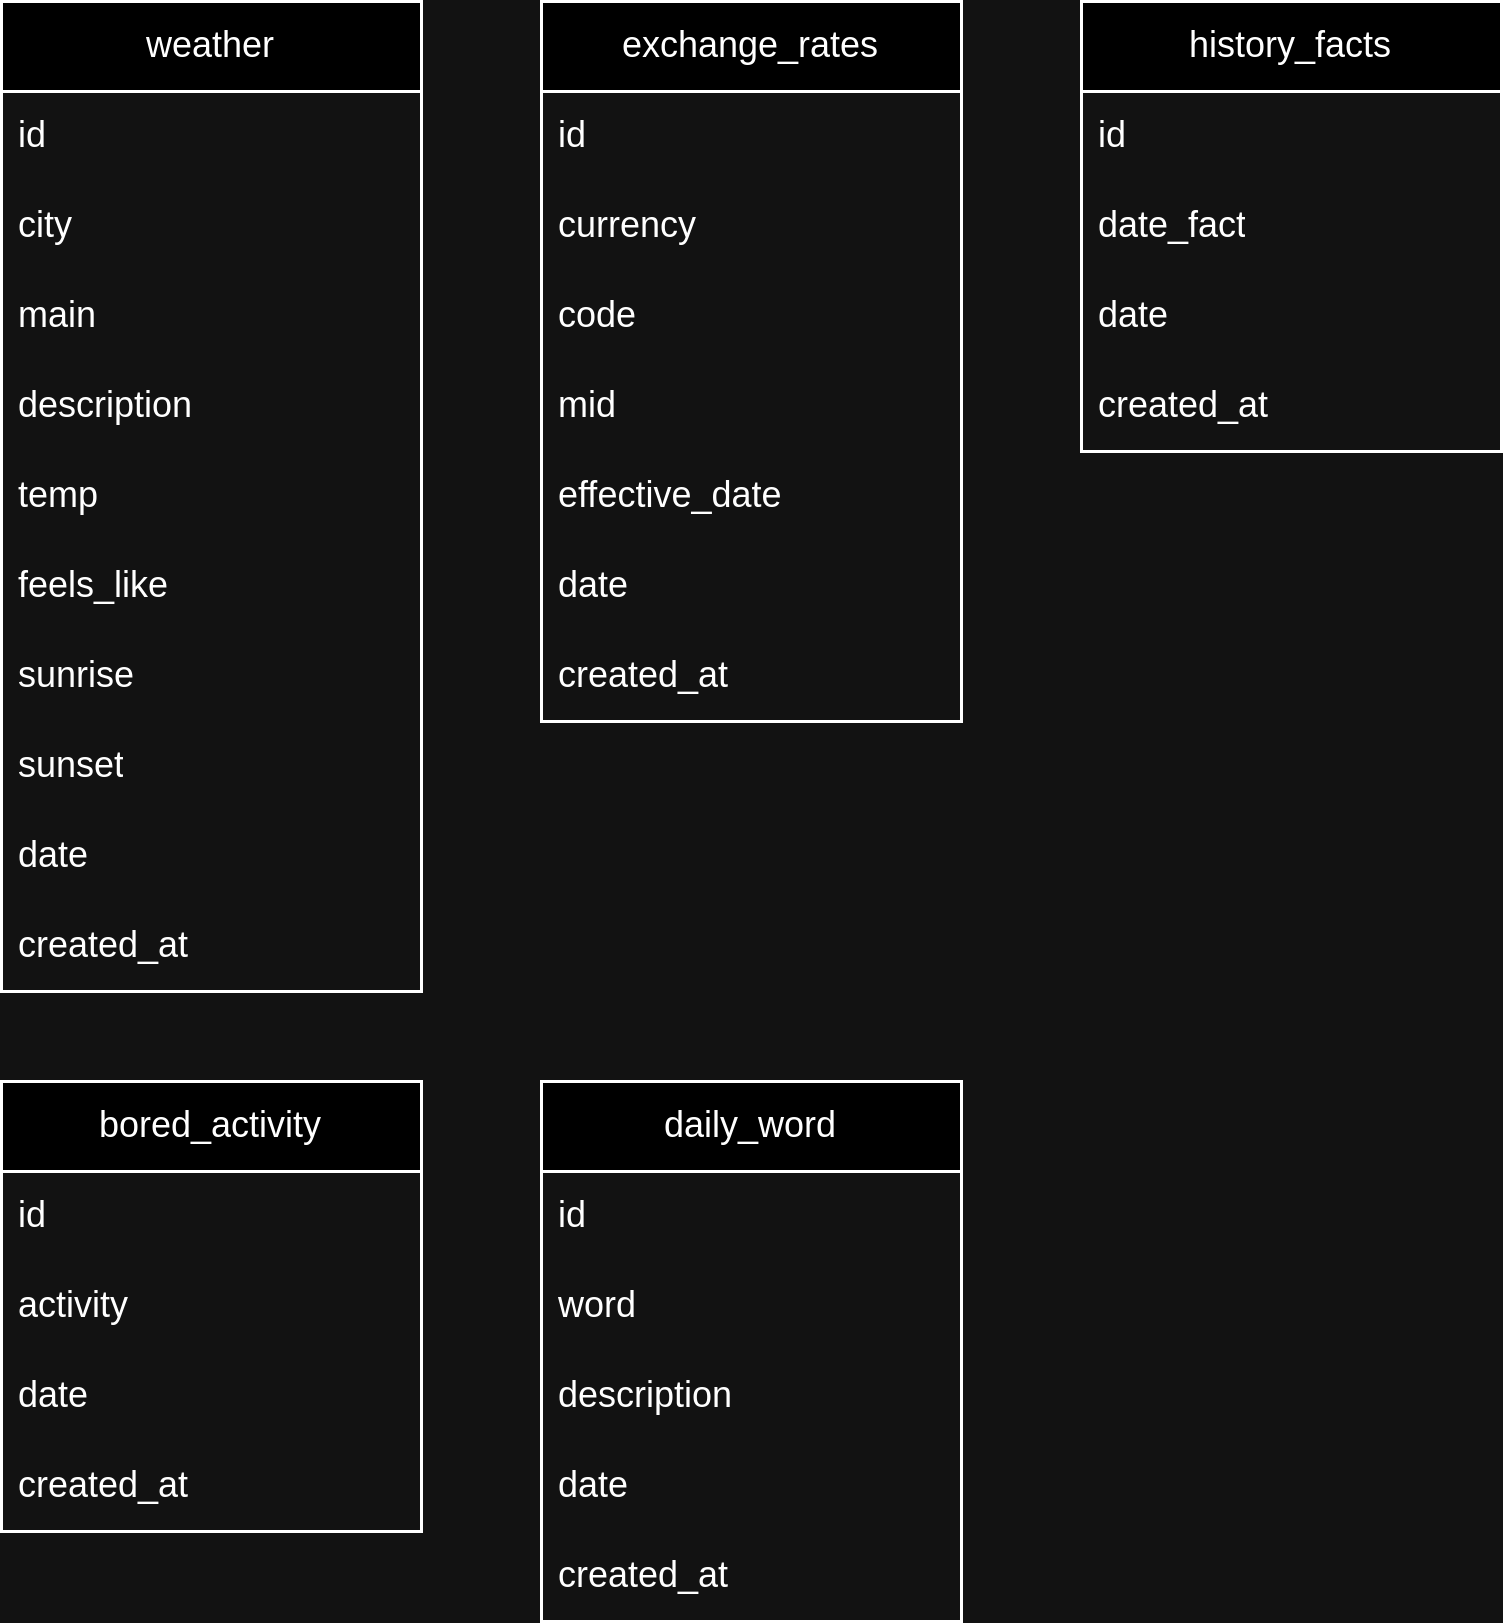

The diagram above was exported from draw.io. Its source (the exported page's mxGraphModel, read from the mxfile embedded in the PNG):
<mxGraphModel dx="1364" dy="793" grid="1" gridSize="10" guides="1" tooltips="1" connect="1" arrows="1" fold="1" page="1" pageScale="1" pageWidth="850" pageHeight="1100" math="0" shadow="0">
  <root>
    <mxCell id="0" />
    <mxCell id="1" parent="0" />
    <mxCell id="raV2QWB-WUqGOTCogD82-14" value="bored_activity" style="swimlane;fontStyle=0;childLayout=stackLayout;horizontal=1;startSize=30;horizontalStack=0;resizeParent=1;resizeParentMax=0;resizeLast=0;collapsible=1;marginBottom=0;whiteSpace=wrap;html=1;" vertex="1" parent="1">
      <mxGeometry x="300" y="510" width="140" height="150" as="geometry">
        <mxRectangle x="120" y="150" width="60" height="30" as="alternateBounds" />
      </mxGeometry>
    </mxCell>
    <mxCell id="raV2QWB-WUqGOTCogD82-15" value="id" style="text;strokeColor=none;fillColor=none;align=left;verticalAlign=middle;spacingLeft=4;spacingRight=4;overflow=hidden;points=[[0,0.5],[1,0.5]];portConstraint=eastwest;rotatable=0;whiteSpace=wrap;html=1;" vertex="1" parent="raV2QWB-WUqGOTCogD82-14">
      <mxGeometry y="30" width="140" height="30" as="geometry" />
    </mxCell>
    <mxCell id="raV2QWB-WUqGOTCogD82-16" value="activity" style="text;strokeColor=none;fillColor=none;align=left;verticalAlign=middle;spacingLeft=4;spacingRight=4;overflow=hidden;points=[[0,0.5],[1,0.5]];portConstraint=eastwest;rotatable=0;whiteSpace=wrap;html=1;" vertex="1" parent="raV2QWB-WUqGOTCogD82-14">
      <mxGeometry y="60" width="140" height="30" as="geometry" />
    </mxCell>
    <mxCell id="raV2QWB-WUqGOTCogD82-17" value="date" style="text;strokeColor=none;fillColor=none;align=left;verticalAlign=middle;spacingLeft=4;spacingRight=4;overflow=hidden;points=[[0,0.5],[1,0.5]];portConstraint=eastwest;rotatable=0;whiteSpace=wrap;html=1;" vertex="1" parent="raV2QWB-WUqGOTCogD82-14">
      <mxGeometry y="90" width="140" height="30" as="geometry" />
    </mxCell>
    <mxCell id="raV2QWB-WUqGOTCogD82-26" value="created_at" style="text;strokeColor=none;fillColor=none;align=left;verticalAlign=middle;spacingLeft=4;spacingRight=4;overflow=hidden;points=[[0,0.5],[1,0.5]];portConstraint=eastwest;rotatable=0;whiteSpace=wrap;html=1;" vertex="1" parent="raV2QWB-WUqGOTCogD82-14">
      <mxGeometry y="120" width="140" height="30" as="geometry" />
    </mxCell>
    <mxCell id="raV2QWB-WUqGOTCogD82-27" value="daily_word" style="swimlane;fontStyle=0;childLayout=stackLayout;horizontal=1;startSize=30;horizontalStack=0;resizeParent=1;resizeParentMax=0;resizeLast=0;collapsible=1;marginBottom=0;whiteSpace=wrap;html=1;" vertex="1" parent="1">
      <mxGeometry x="480" y="510" width="140" height="180" as="geometry">
        <mxRectangle x="120" y="150" width="60" height="30" as="alternateBounds" />
      </mxGeometry>
    </mxCell>
    <mxCell id="raV2QWB-WUqGOTCogD82-28" value="id" style="text;strokeColor=none;fillColor=none;align=left;verticalAlign=middle;spacingLeft=4;spacingRight=4;overflow=hidden;points=[[0,0.5],[1,0.5]];portConstraint=eastwest;rotatable=0;whiteSpace=wrap;html=1;" vertex="1" parent="raV2QWB-WUqGOTCogD82-27">
      <mxGeometry y="30" width="140" height="30" as="geometry" />
    </mxCell>
    <mxCell id="raV2QWB-WUqGOTCogD82-29" value="word" style="text;strokeColor=none;fillColor=none;align=left;verticalAlign=middle;spacingLeft=4;spacingRight=4;overflow=hidden;points=[[0,0.5],[1,0.5]];portConstraint=eastwest;rotatable=0;whiteSpace=wrap;html=1;" vertex="1" parent="raV2QWB-WUqGOTCogD82-27">
      <mxGeometry y="60" width="140" height="30" as="geometry" />
    </mxCell>
    <mxCell id="raV2QWB-WUqGOTCogD82-33" value="description" style="text;strokeColor=none;fillColor=none;align=left;verticalAlign=middle;spacingLeft=4;spacingRight=4;overflow=hidden;points=[[0,0.5],[1,0.5]];portConstraint=eastwest;rotatable=0;whiteSpace=wrap;html=1;" vertex="1" parent="raV2QWB-WUqGOTCogD82-27">
      <mxGeometry y="90" width="140" height="30" as="geometry" />
    </mxCell>
    <mxCell id="raV2QWB-WUqGOTCogD82-30" value="date" style="text;strokeColor=none;fillColor=none;align=left;verticalAlign=middle;spacingLeft=4;spacingRight=4;overflow=hidden;points=[[0,0.5],[1,0.5]];portConstraint=eastwest;rotatable=0;whiteSpace=wrap;html=1;" vertex="1" parent="raV2QWB-WUqGOTCogD82-27">
      <mxGeometry y="120" width="140" height="30" as="geometry" />
    </mxCell>
    <mxCell id="raV2QWB-WUqGOTCogD82-31" value="created_at" style="text;strokeColor=none;fillColor=none;align=left;verticalAlign=middle;spacingLeft=4;spacingRight=4;overflow=hidden;points=[[0,0.5],[1,0.5]];portConstraint=eastwest;rotatable=0;whiteSpace=wrap;html=1;" vertex="1" parent="raV2QWB-WUqGOTCogD82-27">
      <mxGeometry y="150" width="140" height="30" as="geometry" />
    </mxCell>
    <mxCell id="raV2QWB-WUqGOTCogD82-34" value="exchange_rates" style="swimlane;fontStyle=0;childLayout=stackLayout;horizontal=1;startSize=30;horizontalStack=0;resizeParent=1;resizeParentMax=0;resizeLast=0;collapsible=1;marginBottom=0;whiteSpace=wrap;html=1;" vertex="1" parent="1">
      <mxGeometry x="480" y="150" width="140" height="240" as="geometry">
        <mxRectangle x="120" y="150" width="60" height="30" as="alternateBounds" />
      </mxGeometry>
    </mxCell>
    <mxCell id="raV2QWB-WUqGOTCogD82-35" value="id" style="text;strokeColor=none;fillColor=none;align=left;verticalAlign=middle;spacingLeft=4;spacingRight=4;overflow=hidden;points=[[0,0.5],[1,0.5]];portConstraint=eastwest;rotatable=0;whiteSpace=wrap;html=1;" vertex="1" parent="raV2QWB-WUqGOTCogD82-34">
      <mxGeometry y="30" width="140" height="30" as="geometry" />
    </mxCell>
    <mxCell id="raV2QWB-WUqGOTCogD82-36" value="currency" style="text;strokeColor=none;fillColor=none;align=left;verticalAlign=middle;spacingLeft=4;spacingRight=4;overflow=hidden;points=[[0,0.5],[1,0.5]];portConstraint=eastwest;rotatable=0;whiteSpace=wrap;html=1;" vertex="1" parent="raV2QWB-WUqGOTCogD82-34">
      <mxGeometry y="60" width="140" height="30" as="geometry" />
    </mxCell>
    <mxCell id="raV2QWB-WUqGOTCogD82-41" value="code" style="text;strokeColor=none;fillColor=none;align=left;verticalAlign=middle;spacingLeft=4;spacingRight=4;overflow=hidden;points=[[0,0.5],[1,0.5]];portConstraint=eastwest;rotatable=0;whiteSpace=wrap;html=1;" vertex="1" parent="raV2QWB-WUqGOTCogD82-34">
      <mxGeometry y="90" width="140" height="30" as="geometry" />
    </mxCell>
    <mxCell id="raV2QWB-WUqGOTCogD82-40" value="mid" style="text;strokeColor=none;fillColor=none;align=left;verticalAlign=middle;spacingLeft=4;spacingRight=4;overflow=hidden;points=[[0,0.5],[1,0.5]];portConstraint=eastwest;rotatable=0;whiteSpace=wrap;html=1;" vertex="1" parent="raV2QWB-WUqGOTCogD82-34">
      <mxGeometry y="120" width="140" height="30" as="geometry" />
    </mxCell>
    <mxCell id="raV2QWB-WUqGOTCogD82-39" value="effective_date" style="text;strokeColor=none;fillColor=none;align=left;verticalAlign=middle;spacingLeft=4;spacingRight=4;overflow=hidden;points=[[0,0.5],[1,0.5]];portConstraint=eastwest;rotatable=0;whiteSpace=wrap;html=1;" vertex="1" parent="raV2QWB-WUqGOTCogD82-34">
      <mxGeometry y="150" width="140" height="30" as="geometry" />
    </mxCell>
    <mxCell id="raV2QWB-WUqGOTCogD82-37" value="date" style="text;strokeColor=none;fillColor=none;align=left;verticalAlign=middle;spacingLeft=4;spacingRight=4;overflow=hidden;points=[[0,0.5],[1,0.5]];portConstraint=eastwest;rotatable=0;whiteSpace=wrap;html=1;" vertex="1" parent="raV2QWB-WUqGOTCogD82-34">
      <mxGeometry y="180" width="140" height="30" as="geometry" />
    </mxCell>
    <mxCell id="raV2QWB-WUqGOTCogD82-38" value="created_at" style="text;strokeColor=none;fillColor=none;align=left;verticalAlign=middle;spacingLeft=4;spacingRight=4;overflow=hidden;points=[[0,0.5],[1,0.5]];portConstraint=eastwest;rotatable=0;whiteSpace=wrap;html=1;" vertex="1" parent="raV2QWB-WUqGOTCogD82-34">
      <mxGeometry y="210" width="140" height="30" as="geometry" />
    </mxCell>
    <mxCell id="raV2QWB-WUqGOTCogD82-42" value="history_facts" style="swimlane;fontStyle=0;childLayout=stackLayout;horizontal=1;startSize=30;horizontalStack=0;resizeParent=1;resizeParentMax=0;resizeLast=0;collapsible=1;marginBottom=0;whiteSpace=wrap;html=1;" vertex="1" parent="1">
      <mxGeometry x="660" y="150" width="140" height="150" as="geometry">
        <mxRectangle x="120" y="150" width="60" height="30" as="alternateBounds" />
      </mxGeometry>
    </mxCell>
    <mxCell id="raV2QWB-WUqGOTCogD82-43" value="id" style="text;strokeColor=none;fillColor=none;align=left;verticalAlign=middle;spacingLeft=4;spacingRight=4;overflow=hidden;points=[[0,0.5],[1,0.5]];portConstraint=eastwest;rotatable=0;whiteSpace=wrap;html=1;" vertex="1" parent="raV2QWB-WUqGOTCogD82-42">
      <mxGeometry y="30" width="140" height="30" as="geometry" />
    </mxCell>
    <mxCell id="raV2QWB-WUqGOTCogD82-44" value="date_fact" style="text;strokeColor=none;fillColor=none;align=left;verticalAlign=middle;spacingLeft=4;spacingRight=4;overflow=hidden;points=[[0,0.5],[1,0.5]];portConstraint=eastwest;rotatable=0;whiteSpace=wrap;html=1;" vertex="1" parent="raV2QWB-WUqGOTCogD82-42">
      <mxGeometry y="60" width="140" height="30" as="geometry" />
    </mxCell>
    <mxCell id="raV2QWB-WUqGOTCogD82-45" value="date" style="text;strokeColor=none;fillColor=none;align=left;verticalAlign=middle;spacingLeft=4;spacingRight=4;overflow=hidden;points=[[0,0.5],[1,0.5]];portConstraint=eastwest;rotatable=0;whiteSpace=wrap;html=1;" vertex="1" parent="raV2QWB-WUqGOTCogD82-42">
      <mxGeometry y="90" width="140" height="30" as="geometry" />
    </mxCell>
    <mxCell id="raV2QWB-WUqGOTCogD82-46" value="created_at" style="text;strokeColor=none;fillColor=none;align=left;verticalAlign=middle;spacingLeft=4;spacingRight=4;overflow=hidden;points=[[0,0.5],[1,0.5]];portConstraint=eastwest;rotatable=0;whiteSpace=wrap;html=1;" vertex="1" parent="raV2QWB-WUqGOTCogD82-42">
      <mxGeometry y="120" width="140" height="30" as="geometry" />
    </mxCell>
    <mxCell id="raV2QWB-WUqGOTCogD82-47" value="weather" style="swimlane;fontStyle=0;childLayout=stackLayout;horizontal=1;startSize=30;horizontalStack=0;resizeParent=1;resizeParentMax=0;resizeLast=0;collapsible=1;marginBottom=0;whiteSpace=wrap;html=1;" vertex="1" parent="1">
      <mxGeometry x="300" y="150" width="140" height="330" as="geometry">
        <mxRectangle x="120" y="150" width="60" height="30" as="alternateBounds" />
      </mxGeometry>
    </mxCell>
    <mxCell id="raV2QWB-WUqGOTCogD82-48" value="id" style="text;strokeColor=none;fillColor=none;align=left;verticalAlign=middle;spacingLeft=4;spacingRight=4;overflow=hidden;points=[[0,0.5],[1,0.5]];portConstraint=eastwest;rotatable=0;whiteSpace=wrap;html=1;" vertex="1" parent="raV2QWB-WUqGOTCogD82-47">
      <mxGeometry y="30" width="140" height="30" as="geometry" />
    </mxCell>
    <mxCell id="raV2QWB-WUqGOTCogD82-49" value="city" style="text;strokeColor=none;fillColor=none;align=left;verticalAlign=middle;spacingLeft=4;spacingRight=4;overflow=hidden;points=[[0,0.5],[1,0.5]];portConstraint=eastwest;rotatable=0;whiteSpace=wrap;html=1;" vertex="1" parent="raV2QWB-WUqGOTCogD82-47">
      <mxGeometry y="60" width="140" height="30" as="geometry" />
    </mxCell>
    <mxCell id="raV2QWB-WUqGOTCogD82-58" value="main" style="text;strokeColor=none;fillColor=none;align=left;verticalAlign=middle;spacingLeft=4;spacingRight=4;overflow=hidden;points=[[0,0.5],[1,0.5]];portConstraint=eastwest;rotatable=0;whiteSpace=wrap;html=1;" vertex="1" parent="raV2QWB-WUqGOTCogD82-47">
      <mxGeometry y="90" width="140" height="30" as="geometry" />
    </mxCell>
    <mxCell id="raV2QWB-WUqGOTCogD82-57" value="description" style="text;strokeColor=none;fillColor=none;align=left;verticalAlign=middle;spacingLeft=4;spacingRight=4;overflow=hidden;points=[[0,0.5],[1,0.5]];portConstraint=eastwest;rotatable=0;whiteSpace=wrap;html=1;" vertex="1" parent="raV2QWB-WUqGOTCogD82-47">
      <mxGeometry y="120" width="140" height="30" as="geometry" />
    </mxCell>
    <mxCell id="raV2QWB-WUqGOTCogD82-56" value="temp" style="text;strokeColor=none;fillColor=none;align=left;verticalAlign=middle;spacingLeft=4;spacingRight=4;overflow=hidden;points=[[0,0.5],[1,0.5]];portConstraint=eastwest;rotatable=0;whiteSpace=wrap;html=1;" vertex="1" parent="raV2QWB-WUqGOTCogD82-47">
      <mxGeometry y="150" width="140" height="30" as="geometry" />
    </mxCell>
    <mxCell id="raV2QWB-WUqGOTCogD82-55" value="feels_like" style="text;strokeColor=none;fillColor=none;align=left;verticalAlign=middle;spacingLeft=4;spacingRight=4;overflow=hidden;points=[[0,0.5],[1,0.5]];portConstraint=eastwest;rotatable=0;whiteSpace=wrap;html=1;" vertex="1" parent="raV2QWB-WUqGOTCogD82-47">
      <mxGeometry y="180" width="140" height="30" as="geometry" />
    </mxCell>
    <mxCell id="raV2QWB-WUqGOTCogD82-54" value="sunrise" style="text;strokeColor=none;fillColor=none;align=left;verticalAlign=middle;spacingLeft=4;spacingRight=4;overflow=hidden;points=[[0,0.5],[1,0.5]];portConstraint=eastwest;rotatable=0;whiteSpace=wrap;html=1;" vertex="1" parent="raV2QWB-WUqGOTCogD82-47">
      <mxGeometry y="210" width="140" height="30" as="geometry" />
    </mxCell>
    <mxCell id="raV2QWB-WUqGOTCogD82-52" value="sunset" style="text;strokeColor=none;fillColor=none;align=left;verticalAlign=middle;spacingLeft=4;spacingRight=4;overflow=hidden;points=[[0,0.5],[1,0.5]];portConstraint=eastwest;rotatable=0;whiteSpace=wrap;html=1;" vertex="1" parent="raV2QWB-WUqGOTCogD82-47">
      <mxGeometry y="240" width="140" height="30" as="geometry" />
    </mxCell>
    <mxCell id="raV2QWB-WUqGOTCogD82-50" value="date" style="text;strokeColor=none;fillColor=none;align=left;verticalAlign=middle;spacingLeft=4;spacingRight=4;overflow=hidden;points=[[0,0.5],[1,0.5]];portConstraint=eastwest;rotatable=0;whiteSpace=wrap;html=1;" vertex="1" parent="raV2QWB-WUqGOTCogD82-47">
      <mxGeometry y="270" width="140" height="30" as="geometry" />
    </mxCell>
    <mxCell id="raV2QWB-WUqGOTCogD82-51" value="created_at" style="text;strokeColor=none;fillColor=none;align=left;verticalAlign=middle;spacingLeft=4;spacingRight=4;overflow=hidden;points=[[0,0.5],[1,0.5]];portConstraint=eastwest;rotatable=0;whiteSpace=wrap;html=1;" vertex="1" parent="raV2QWB-WUqGOTCogD82-47">
      <mxGeometry y="300" width="140" height="30" as="geometry" />
    </mxCell>
  </root>
</mxGraphModel>